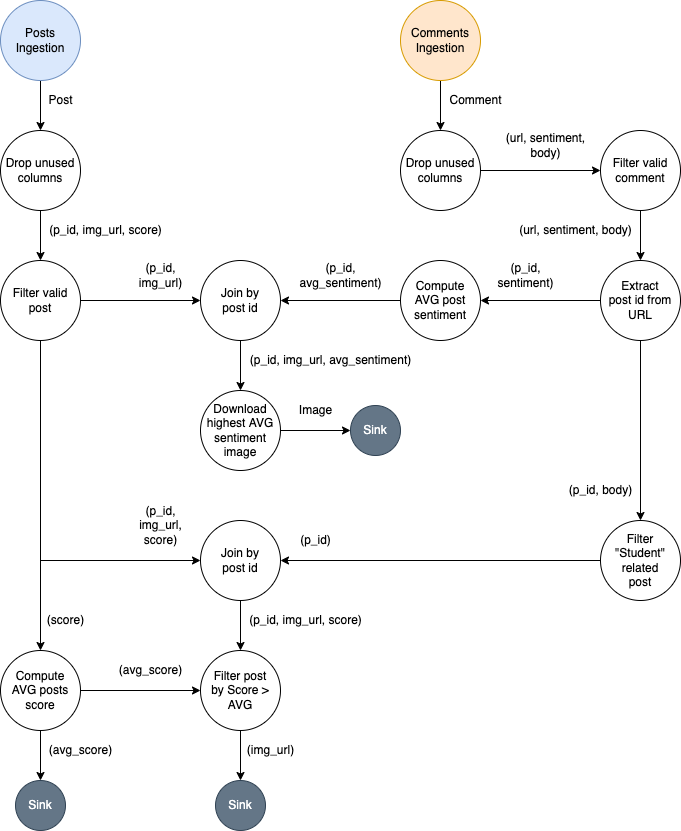

The diagram above was exported from draw.io. Its source (the exported page's mxGraphModel, read from the mxfile embedded in the PNG):
<mxGraphModel dx="1135" dy="690" grid="1" gridSize="10" guides="1" tooltips="1" connect="1" arrows="1" fold="1" page="1" pageScale="1" pageWidth="827" pageHeight="1169" math="0" shadow="0">
  <root>
    <mxCell id="0" />
    <mxCell id="1" parent="0" />
    <mxCell id="8LuenXM5auG5nZZwSp7b-4" style="edgeStyle=orthogonalEdgeStyle;rounded=0;orthogonalLoop=1;jettySize=auto;html=1;" parent="1" source="K_Vqy9ZggZsy6Cn6XvWI-1" target="8LuenXM5auG5nZZwSp7b-2" edge="1">
      <mxGeometry relative="1" as="geometry" />
    </mxCell>
    <mxCell id="K_Vqy9ZggZsy6Cn6XvWI-1" value="Posts&lt;br&gt;Ingestion" style="ellipse;whiteSpace=wrap;html=1;aspect=fixed;fillColor=#dae8fc;strokeColor=#6c8ebf;" parent="1" vertex="1">
      <mxGeometry x="40" y="40" width="80" height="80" as="geometry" />
    </mxCell>
    <mxCell id="K_Vqy9ZggZsy6Cn6XvWI-3" value="Post" style="text;html=1;align=center;verticalAlign=middle;resizable=0;points=[];autosize=1;strokeColor=none;fillColor=none;fontStyle=0" parent="1" vertex="1">
      <mxGeometry x="80" y="130" width="40" height="20" as="geometry" />
    </mxCell>
    <mxCell id="8LuenXM5auG5nZZwSp7b-5" style="edgeStyle=orthogonalEdgeStyle;rounded=0;orthogonalLoop=1;jettySize=auto;html=1;" parent="1" source="K_Vqy9ZggZsy6Cn6XvWI-6" target="LEWrsPfIBsaWR34w1g9D-1" edge="1">
      <mxGeometry relative="1" as="geometry" />
    </mxCell>
    <mxCell id="K_Vqy9ZggZsy6Cn6XvWI-6" value="Comments Ingestion" style="ellipse;whiteSpace=wrap;html=1;aspect=fixed;fillColor=#ffe6cc;strokeColor=#d79b00;" parent="1" vertex="1">
      <mxGeometry x="440" y="40" width="80" height="80" as="geometry" />
    </mxCell>
    <mxCell id="K_Vqy9ZggZsy6Cn6XvWI-20" style="edgeStyle=orthogonalEdgeStyle;rounded=0;orthogonalLoop=1;jettySize=auto;html=1;" parent="1" source="K_Vqy9ZggZsy6Cn6XvWI-7" target="K_Vqy9ZggZsy6Cn6XvWI-19" edge="1">
      <mxGeometry relative="1" as="geometry" />
    </mxCell>
    <mxCell id="K_Vqy9ZggZsy6Cn6XvWI-7" value="Filter valid comment" style="ellipse;whiteSpace=wrap;html=1;aspect=fixed;" parent="1" vertex="1">
      <mxGeometry x="640" y="170" width="80" height="80" as="geometry" />
    </mxCell>
    <mxCell id="K_Vqy9ZggZsy6Cn6XvWI-8" value="Comment" style="text;html=1;align=center;verticalAlign=middle;resizable=0;points=[];autosize=1;strokeColor=none;fillColor=none;" parent="1" vertex="1">
      <mxGeometry x="480" y="130" width="70" height="20" as="geometry" />
    </mxCell>
    <mxCell id="K_Vqy9ZggZsy6Cn6XvWI-16" style="edgeStyle=orthogonalEdgeStyle;rounded=0;orthogonalLoop=1;jettySize=auto;html=1;" parent="1" source="K_Vqy9ZggZsy6Cn6XvWI-9" target="K_Vqy9ZggZsy6Cn6XvWI-15" edge="1">
      <mxGeometry relative="1" as="geometry" />
    </mxCell>
    <mxCell id="K_Vqy9ZggZsy6Cn6XvWI-73" style="edgeStyle=orthogonalEdgeStyle;rounded=0;orthogonalLoop=1;jettySize=auto;html=1;fontSize=10;" parent="1" source="K_Vqy9ZggZsy6Cn6XvWI-9" target="K_Vqy9ZggZsy6Cn6XvWI-54" edge="1">
      <mxGeometry relative="1" as="geometry" />
    </mxCell>
    <mxCell id="K_Vqy9ZggZsy6Cn6XvWI-9" value="Compute&lt;br&gt;AVG posts score" style="ellipse;whiteSpace=wrap;html=1;aspect=fixed;" parent="1" vertex="1">
      <mxGeometry x="40" y="690" width="80" height="80" as="geometry" />
    </mxCell>
    <mxCell id="K_Vqy9ZggZsy6Cn6XvWI-26" style="edgeStyle=orthogonalEdgeStyle;rounded=0;orthogonalLoop=1;jettySize=auto;html=1;" parent="1" source="K_Vqy9ZggZsy6Cn6XvWI-12" target="K_Vqy9ZggZsy6Cn6XvWI-9" edge="1">
      <mxGeometry relative="1" as="geometry" />
    </mxCell>
    <mxCell id="K_Vqy9ZggZsy6Cn6XvWI-33" style="edgeStyle=orthogonalEdgeStyle;rounded=0;orthogonalLoop=1;jettySize=auto;html=1;" parent="1" source="K_Vqy9ZggZsy6Cn6XvWI-12" target="K_Vqy9ZggZsy6Cn6XvWI-28" edge="1">
      <mxGeometry relative="1" as="geometry" />
    </mxCell>
    <mxCell id="K_Vqy9ZggZsy6Cn6XvWI-67" style="edgeStyle=orthogonalEdgeStyle;rounded=0;orthogonalLoop=1;jettySize=auto;html=1;fontSize=10;" parent="1" source="K_Vqy9ZggZsy6Cn6XvWI-12" target="K_Vqy9ZggZsy6Cn6XvWI-64" edge="1">
      <mxGeometry relative="1" as="geometry">
        <Array as="points">
          <mxPoint x="80" y="600" />
        </Array>
      </mxGeometry>
    </mxCell>
    <mxCell id="K_Vqy9ZggZsy6Cn6XvWI-12" value="Filter valid post" style="ellipse;whiteSpace=wrap;html=1;aspect=fixed;" parent="1" vertex="1">
      <mxGeometry x="40" y="300" width="80" height="80" as="geometry" />
    </mxCell>
    <mxCell id="K_Vqy9ZggZsy6Cn6XvWI-15" value="Sink" style="ellipse;whiteSpace=wrap;html=1;aspect=fixed;fillColor=#647687;fontColor=#ffffff;strokeColor=#314354;" parent="1" vertex="1">
      <mxGeometry x="55" y="820" width="50" height="50" as="geometry" />
    </mxCell>
    <mxCell id="K_Vqy9ZggZsy6Cn6XvWI-17" value="(avg_score)" style="text;html=1;align=center;verticalAlign=middle;resizable=0;points=[];autosize=1;strokeColor=none;fillColor=none;" parent="1" vertex="1">
      <mxGeometry x="150" y="700" width="80" height="20" as="geometry" />
    </mxCell>
    <mxCell id="K_Vqy9ZggZsy6Cn6XvWI-23" style="edgeStyle=orthogonalEdgeStyle;rounded=0;orthogonalLoop=1;jettySize=auto;html=1;" parent="1" source="K_Vqy9ZggZsy6Cn6XvWI-19" target="K_Vqy9ZggZsy6Cn6XvWI-22" edge="1">
      <mxGeometry relative="1" as="geometry" />
    </mxCell>
    <mxCell id="e1O2aqXPs-mznlD0_eKQ-1" style="edgeStyle=orthogonalEdgeStyle;rounded=0;orthogonalLoop=1;jettySize=auto;html=1;" edge="1" parent="1" source="K_Vqy9ZggZsy6Cn6XvWI-19" target="K_Vqy9ZggZsy6Cn6XvWI-51">
      <mxGeometry relative="1" as="geometry" />
    </mxCell>
    <mxCell id="K_Vqy9ZggZsy6Cn6XvWI-19" value="Extract&lt;br&gt;post id from URL" style="ellipse;whiteSpace=wrap;html=1;aspect=fixed;" parent="1" vertex="1">
      <mxGeometry x="640" y="300" width="80" height="80" as="geometry" />
    </mxCell>
    <mxCell id="K_Vqy9ZggZsy6Cn6XvWI-21" value="(url, sentiment, body)" style="text;html=1;align=center;verticalAlign=middle;resizable=0;points=[];autosize=1;strokeColor=none;fillColor=none;" parent="1" vertex="1">
      <mxGeometry x="550" y="260" width="130" height="20" as="geometry" />
    </mxCell>
    <mxCell id="K_Vqy9ZggZsy6Cn6XvWI-30" style="edgeStyle=orthogonalEdgeStyle;rounded=0;orthogonalLoop=1;jettySize=auto;html=1;" parent="1" source="K_Vqy9ZggZsy6Cn6XvWI-22" target="K_Vqy9ZggZsy6Cn6XvWI-28" edge="1">
      <mxGeometry relative="1" as="geometry" />
    </mxCell>
    <mxCell id="K_Vqy9ZggZsy6Cn6XvWI-22" value="Compute&lt;br&gt;AVG post sentiment" style="ellipse;whiteSpace=wrap;html=1;aspect=fixed;" parent="1" vertex="1">
      <mxGeometry x="440" y="300" width="80" height="80" as="geometry" />
    </mxCell>
    <mxCell id="K_Vqy9ZggZsy6Cn6XvWI-24" value="(p_id,&lt;br&gt;sentiment)" style="text;html=1;align=center;verticalAlign=middle;resizable=0;points=[];autosize=1;strokeColor=none;fillColor=none;" parent="1" vertex="1">
      <mxGeometry x="530" y="300" width="70" height="30" as="geometry" />
    </mxCell>
    <mxCell id="K_Vqy9ZggZsy6Cn6XvWI-36" style="edgeStyle=orthogonalEdgeStyle;rounded=0;orthogonalLoop=1;jettySize=auto;html=1;" parent="1" source="K_Vqy9ZggZsy6Cn6XvWI-28" target="K_Vqy9ZggZsy6Cn6XvWI-35" edge="1">
      <mxGeometry relative="1" as="geometry" />
    </mxCell>
    <mxCell id="K_Vqy9ZggZsy6Cn6XvWI-28" value="Join by&lt;br&gt;post id" style="ellipse;whiteSpace=wrap;html=1;aspect=fixed;" parent="1" vertex="1">
      <mxGeometry x="240" y="300" width="80" height="80" as="geometry" />
    </mxCell>
    <mxCell id="K_Vqy9ZggZsy6Cn6XvWI-31" value="(p_id,&lt;br&gt;avg_sentiment)" style="text;html=1;align=center;verticalAlign=middle;resizable=0;points=[];autosize=1;strokeColor=none;fillColor=none;" parent="1" vertex="1">
      <mxGeometry x="330" y="300" width="100" height="30" as="geometry" />
    </mxCell>
    <mxCell id="K_Vqy9ZggZsy6Cn6XvWI-34" value="(p_id,&lt;br&gt;img_url,&lt;br&gt;score)" style="text;html=1;align=center;verticalAlign=middle;resizable=0;points=[];autosize=1;strokeColor=none;fillColor=none;" parent="1" vertex="1">
      <mxGeometry x="170" y="540" width="60" height="50" as="geometry" />
    </mxCell>
    <mxCell id="K_Vqy9ZggZsy6Cn6XvWI-48" style="edgeStyle=orthogonalEdgeStyle;rounded=0;orthogonalLoop=1;jettySize=auto;html=1;fontSize=10;" parent="1" source="K_Vqy9ZggZsy6Cn6XvWI-35" target="K_Vqy9ZggZsy6Cn6XvWI-45" edge="1">
      <mxGeometry relative="1" as="geometry" />
    </mxCell>
    <mxCell id="K_Vqy9ZggZsy6Cn6XvWI-35" value="Download&lt;br&gt;highest AVG sentiment image" style="ellipse;whiteSpace=wrap;html=1;aspect=fixed;" parent="1" vertex="1">
      <mxGeometry x="240" y="430" width="80" height="80" as="geometry" />
    </mxCell>
    <mxCell id="K_Vqy9ZggZsy6Cn6XvWI-37" value="(p_id, img_url, avg_sentiment)" style="text;html=1;align=center;verticalAlign=middle;resizable=0;points=[];autosize=1;strokeColor=none;fillColor=none;" parent="1" vertex="1">
      <mxGeometry x="280" y="390" width="180" height="20" as="geometry" />
    </mxCell>
    <mxCell id="K_Vqy9ZggZsy6Cn6XvWI-45" value="Sink" style="ellipse;whiteSpace=wrap;html=1;aspect=fixed;fillColor=#647687;fontColor=#ffffff;strokeColor=#314354;" parent="1" vertex="1">
      <mxGeometry x="390" y="445" width="50" height="50" as="geometry" />
    </mxCell>
    <mxCell id="K_Vqy9ZggZsy6Cn6XvWI-47" value="Image" style="text;html=1;align=center;verticalAlign=middle;resizable=0;points=[];autosize=1;strokeColor=none;fillColor=none;" parent="1" vertex="1">
      <mxGeometry x="330" y="440" width="50" height="20" as="geometry" />
    </mxCell>
    <mxCell id="K_Vqy9ZggZsy6Cn6XvWI-65" style="edgeStyle=orthogonalEdgeStyle;rounded=0;orthogonalLoop=1;jettySize=auto;html=1;fontSize=10;" parent="1" source="K_Vqy9ZggZsy6Cn6XvWI-51" target="K_Vqy9ZggZsy6Cn6XvWI-64" edge="1">
      <mxGeometry relative="1" as="geometry" />
    </mxCell>
    <mxCell id="K_Vqy9ZggZsy6Cn6XvWI-51" value="Filter&lt;br&gt;&quot;Student&quot; related&lt;br&gt;post" style="ellipse;whiteSpace=wrap;html=1;aspect=fixed;" parent="1" vertex="1">
      <mxGeometry x="640" y="560" width="80" height="80" as="geometry" />
    </mxCell>
    <mxCell id="LfMlYt08fXeG3gVmF4eB-1" style="edgeStyle=orthogonalEdgeStyle;rounded=0;orthogonalLoop=1;jettySize=auto;html=1;" parent="1" source="K_Vqy9ZggZsy6Cn6XvWI-54" target="K_Vqy9ZggZsy6Cn6XvWI-75" edge="1">
      <mxGeometry relative="1" as="geometry" />
    </mxCell>
    <mxCell id="K_Vqy9ZggZsy6Cn6XvWI-54" value="Filter post&lt;br&gt;by Score &amp;gt; AVG" style="ellipse;whiteSpace=wrap;html=1;aspect=fixed;" parent="1" vertex="1">
      <mxGeometry x="240" y="690" width="80" height="80" as="geometry" />
    </mxCell>
    <mxCell id="K_Vqy9ZggZsy6Cn6XvWI-61" value="(p_id, body)" style="text;html=1;align=center;verticalAlign=middle;resizable=0;points=[];autosize=1;strokeColor=none;fillColor=none;" parent="1" vertex="1">
      <mxGeometry x="600" y="520" width="80" height="20" as="geometry" />
    </mxCell>
    <mxCell id="K_Vqy9ZggZsy6Cn6XvWI-62" value="(p_id)" style="text;html=1;align=center;verticalAlign=middle;resizable=0;points=[];autosize=1;strokeColor=none;fillColor=none;" parent="1" vertex="1">
      <mxGeometry x="330" y="570" width="50" height="20" as="geometry" />
    </mxCell>
    <mxCell id="K_Vqy9ZggZsy6Cn6XvWI-68" style="edgeStyle=orthogonalEdgeStyle;rounded=0;orthogonalLoop=1;jettySize=auto;html=1;fontSize=10;" parent="1" source="K_Vqy9ZggZsy6Cn6XvWI-64" target="K_Vqy9ZggZsy6Cn6XvWI-54" edge="1">
      <mxGeometry relative="1" as="geometry" />
    </mxCell>
    <mxCell id="K_Vqy9ZggZsy6Cn6XvWI-64" value="Join by&lt;br&gt;post id" style="ellipse;whiteSpace=wrap;html=1;aspect=fixed;" parent="1" vertex="1">
      <mxGeometry x="240" y="560" width="80" height="80" as="geometry" />
    </mxCell>
    <mxCell id="K_Vqy9ZggZsy6Cn6XvWI-71" value="(p_id,&lt;br&gt;img_url)" style="text;html=1;align=center;verticalAlign=middle;resizable=0;points=[];autosize=1;strokeColor=none;fillColor=none;" parent="1" vertex="1">
      <mxGeometry x="170" y="300" width="60" height="30" as="geometry" />
    </mxCell>
    <mxCell id="K_Vqy9ZggZsy6Cn6XvWI-72" value="(p_id, img_url, score)" style="text;html=1;align=center;verticalAlign=middle;resizable=0;points=[];autosize=1;strokeColor=none;fillColor=none;" parent="1" vertex="1">
      <mxGeometry x="280" y="650" width="130" height="20" as="geometry" />
    </mxCell>
    <mxCell id="K_Vqy9ZggZsy6Cn6XvWI-74" value="(avg_score)" style="text;html=1;align=center;verticalAlign=middle;resizable=0;points=[];autosize=1;strokeColor=none;fillColor=none;" parent="1" vertex="1">
      <mxGeometry x="80" y="780" width="80" height="20" as="geometry" />
    </mxCell>
    <mxCell id="K_Vqy9ZggZsy6Cn6XvWI-75" value="Sink" style="ellipse;whiteSpace=wrap;html=1;aspect=fixed;fillColor=#647687;fontColor=#ffffff;strokeColor=#314354;" parent="1" vertex="1">
      <mxGeometry x="255" y="820" width="50" height="50" as="geometry" />
    </mxCell>
    <mxCell id="K_Vqy9ZggZsy6Cn6XvWI-77" value="(img_url)" style="text;html=1;align=center;verticalAlign=middle;resizable=0;points=[];autosize=1;strokeColor=none;fillColor=none;" parent="1" vertex="1">
      <mxGeometry x="280" y="780" width="60" height="20" as="geometry" />
    </mxCell>
    <mxCell id="K_Vqy9ZggZsy6Cn6XvWI-78" value="(score)" style="text;html=1;align=center;verticalAlign=middle;resizable=0;points=[];autosize=1;strokeColor=none;fillColor=none;" parent="1" vertex="1">
      <mxGeometry x="80" y="650" width="50" height="20" as="geometry" />
    </mxCell>
    <mxCell id="8LuenXM5auG5nZZwSp7b-1" style="edgeStyle=orthogonalEdgeStyle;rounded=0;orthogonalLoop=1;jettySize=auto;html=1;" parent="1" source="LEWrsPfIBsaWR34w1g9D-1" target="K_Vqy9ZggZsy6Cn6XvWI-7" edge="1">
      <mxGeometry relative="1" as="geometry" />
    </mxCell>
    <mxCell id="LEWrsPfIBsaWR34w1g9D-1" value="Drop unused&lt;br&gt;columns" style="ellipse;whiteSpace=wrap;html=1;aspect=fixed;" parent="1" vertex="1">
      <mxGeometry x="440" y="170" width="80" height="80" as="geometry" />
    </mxCell>
    <mxCell id="8LuenXM5auG5nZZwSp7b-3" style="edgeStyle=orthogonalEdgeStyle;rounded=0;orthogonalLoop=1;jettySize=auto;html=1;" parent="1" source="8LuenXM5auG5nZZwSp7b-2" target="K_Vqy9ZggZsy6Cn6XvWI-12" edge="1">
      <mxGeometry relative="1" as="geometry" />
    </mxCell>
    <mxCell id="8LuenXM5auG5nZZwSp7b-2" value="Drop unused&lt;br&gt;columns" style="ellipse;whiteSpace=wrap;html=1;aspect=fixed;" parent="1" vertex="1">
      <mxGeometry x="40" y="170" width="80" height="80" as="geometry" />
    </mxCell>
    <mxCell id="8LuenXM5auG5nZZwSp7b-6" value="(p_id, img_url, score)" style="text;html=1;align=center;verticalAlign=middle;resizable=0;points=[];autosize=1;strokeColor=none;fillColor=none;" parent="1" vertex="1">
      <mxGeometry x="80" y="260" width="130" height="20" as="geometry" />
    </mxCell>
    <mxCell id="8LuenXM5auG5nZZwSp7b-7" value="(url, sentiment,&lt;br&gt;body)" style="text;html=1;align=center;verticalAlign=middle;resizable=0;points=[];autosize=1;strokeColor=none;fillColor=none;" parent="1" vertex="1">
      <mxGeometry x="540" y="170" width="90" height="30" as="geometry" />
    </mxCell>
  </root>
</mxGraphModel>